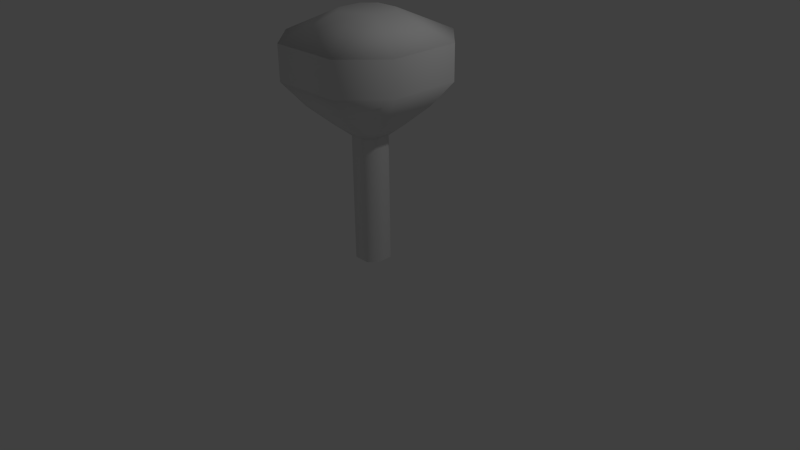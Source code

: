 # Source: tree.blend  (saved by Blender 2.71.0; exported with 4.5.12 LTS)
import bpy
from mathutils import Matrix  # noqa: F401  (used for matrix-valued properties, if any)

bpy.ops.wm.read_factory_settings(use_empty=True)
scene = bpy.context.scene
scene.name = 'Scene'

# ---- collections
col_collection_1 = bpy.data.collections.new('Collection 1'); scene.collection.children.link(col_collection_1)

# ---- materials (node trees are filled in below, after node groups)
mat_material = bpy.data.materials.new('Material')
mat_material.alpha_threshold = 0.0
mat_material.use_transparent_shadow = False
mat_material.roughness = 0.5
mat_material.line_color = (0.0, 0.0, 0.0, 1.0)

# ---- material node trees

# ---- world
world_world = bpy.data.worlds.new('World'); scene.world = world_world
world_world.color = (0.05088, 0.05088, 0.05088)
world_world.use_sun_shadow = False
world_world.sun_shadow_jitter_overblur = 0.0
world_world.cycles.sampling_method = 'MANUAL'
world_world.cycles.sample_map_resolution = 256

# ---- cameras
cam_camera = bpy.data.cameras.new('Camera')
cam_camera.clip_end = 100.0
cam_camera.lens = 35.0
cam_camera.sensor_width = 32.0
cam_camera.sensor_height = 18.0
cam_camera.ortho_scale = 7.314
cam_camera.dof.focus_distance = 0.0
cam_camera.dof.aperture_fstop = 128.0

# ---- lights
light_lamp = bpy.data.lights.new('Lamp', 'POINT')
light_lamp.transmission_factor = 0.0
light_lamp.cutoff_distance = 30.0
light_lamp.energy = 100.0
light_lamp.shadow_buffer_clip_start = 1.001
light_lamp.shadow_soft_size = 0.1
light_lamp.shadow_maximum_resolution = 0.006
light_lamp.use_absolute_resolution = True
light_lamp.cycles.use_multiple_importance_sampling = False

# ---- meshes
me_cube = bpy.data.meshes.new('Cube')
me_cube.from_pydata([(-0.5, 1.0, 1.0), (-0.5, -1.0, 1.0), (-0.5, -1.0, 0.0), (-0.5, 1.0, 0.0), (0.5, 1.0, 1.0), (0.5, -1.0, 1.0), (0.5, -1.0, 0.0), (0.5, 1.0, 0.0), (1.0, -0.5, 1.0), (1.0, -0.5, 0.0), (-1.0, -0.5, 1.0), (-1.0, -0.5, 0.0), (-1.0, 0.5, 1.0), (-1.0, 0.5, 0.0), (1.0, 0.5, 1.0), (1.0, 0.5, 0.0), (-0.9734, 1.947, 1.099), (-0.9734, -1.947, 1.099), (0.9734, 1.947, 1.099), (0.9734, -1.947, 1.099), (1.947, -0.9734, 1.099), (-1.947, -0.9734, 1.099), (-1.947, 0.9734, 1.099), (1.947, 0.9734, 1.099), (-1.656, 3.311, 1.256), (-1.656, -3.311, 1.256), (1.656, 3.311, 1.256), (1.656, -3.311, 1.256), (3.311, -1.656, 1.256), (-3.311, -1.656, 1.256), (-3.311, 1.656, 1.256), (3.311, 1.656, 1.256), (-2.271, 4.541, 1.448), (-2.271, -4.541, 1.448), (2.271, 4.541, 1.448), (2.271, -4.541, 1.448), (4.541, -2.271, 1.448), (-4.541, -2.271, 1.448), (-4.541, 2.271, 1.448), (4.541, 2.271, 1.448), (-2.271, 4.541, 1.717), (-2.271, -4.541, 1.717), (2.271, 4.541, 1.717), (2.271, -4.541, 1.717), (4.541, -2.271, 1.717), (-4.541, -2.271, 1.717), (-4.541, 2.271, 1.717), (4.541, 2.271, 1.717), (-0.7503, 1.501, 1.902), (-0.7503, -1.501, 1.902), (0.7503, 1.501, 1.902), (0.7503, -1.501, 1.902), (1.501, -0.7503, 1.902), (-1.501, -0.7503, 1.902), (-1.501, 0.7503, 1.902), (1.501, 0.7503, 1.902)], [], [(3, 0, 4, 7), (1, 2, 6, 5), (8, 9, 15, 14), (10, 1, 17, 21), (6, 2, 11, 13, 3, 7, 15, 9), (10, 12, 13, 11), (14, 15, 7, 4), (12, 0, 3, 13), (6, 9, 8, 5), (2, 1, 10, 11), (21, 17, 25, 29), (5, 8, 20, 19), (8, 14, 23, 20), (12, 10, 21, 22), (1, 5, 19, 17), (4, 0, 16, 18), (0, 12, 22, 16), (14, 4, 18, 23), (29, 25, 33, 37), (19, 20, 28, 27), (20, 23, 31, 28), (22, 21, 29, 30), (17, 19, 27, 25), (18, 16, 24, 26), (16, 22, 30, 24), (23, 18, 26, 31), (37, 33, 41, 45), (27, 28, 36, 35), (28, 31, 39, 36), (30, 29, 37, 38), (25, 27, 35, 33), (26, 24, 32, 34), (24, 30, 38, 32), (31, 26, 34, 39), (45, 41, 49, 53), (35, 36, 44, 43), (36, 39, 47, 44), (38, 37, 45, 46), (33, 35, 43, 41), (34, 32, 40, 42), (32, 38, 46, 40), (39, 34, 42, 47), (48, 54, 53, 49, 51, 52, 55, 50), (43, 44, 52, 51), (44, 47, 55, 52), (46, 45, 53, 54), (41, 43, 51, 49), (42, 40, 48, 50), (40, 46, 54, 48), (47, 42, 50, 55)])
me_cube.polygons.foreach_set('use_smooth', [True] * 50)
_uv = me_cube.uv_layers.new(name='UVMap')
_uv.uv.foreach_set('vector', [0.2162, 0.3871, 0.2279, 0.3331, 0.2812, 0.3522, 0.2609, 0.3998, 0.3858, 0.4892, 0.3476, 0.5013, 0.3332, 0.4635, 0.3763, 0.4407, 0.3544, 0.4094, 0.3183, 0.4397, 0.2878, 0.4138, 0.3148, 0.373, 0.1247, 0.3316, 0.08677, 0.3435, 0.04764, 0.2947, 0.1164, 0.2723, 0.3332, 0.4635, 0.3476, 0.5013, 0.3359, 0.5274, 0.2981, 0.5418, 0.272, 0.53, 0.2576, 0.4922, 0.2693, 0.4661, 0.3071, 0.4517, 0.1247, 0.3316, 0.1857, 0.3266, 0.1817, 0.3826, 0.1329, 0.3852, 0.3148, 0.373, 0.2878, 0.4138, 0.2609, 0.3998, 0.2812, 0.3522, 0.1857, 0.3266, 0.2279, 0.3331, 0.2162, 0.3871, 0.1817, 0.3826, 0.3332, 0.4635, 0.3183, 0.4397, 0.3544, 0.4094, 0.3763, 0.4407, 0.09786, 0.393, 0.08677, 0.3435, 0.1247, 0.3316, 0.1329, 0.3852, 0.1164, 0.2723, 0.04764, 0.2947, 0.00989, 0.2145, 0.1151, 0.2096, 0.3763, 0.4407, 0.3544, 0.4094, 0.3963, 0.3859, 0.4201, 0.4279, 0.3544, 0.4094, 0.3148, 0.373, 0.3484, 0.3388, 0.3963, 0.3859, 0.1857, 0.3266, 0.1247, 0.3316, 0.1164, 0.2723, 0.1992, 0.2734, 0.3858, 0.4892, 0.3763, 0.4407, 0.4201, 0.4279, 0.4272, 0.505, 0.2812, 0.3522, 0.2279, 0.3331, 0.2478, 0.286, 0.3106, 0.3126, 0.2279, 0.3331, 0.1857, 0.3266, 0.1992, 0.2734, 0.2478, 0.286, 0.3148, 0.373, 0.2812, 0.3522, 0.3106, 0.3126, 0.3484, 0.3388, 0.1151, 0.2096, 0.00989, 0.2145, 7.359e-05, 0.1391, 0.1209, 0.1669, 0.4201, 0.4279, 0.3963, 0.3859, 0.4347, 0.362, 0.4662, 0.4122, 0.3963, 0.3859, 0.3484, 0.3388, 0.3786, 0.3073, 0.4347, 0.362, 0.1992, 0.2734, 0.1164, 0.2723, 0.1151, 0.2096, 0.2142, 0.2256, 0.4272, 0.505, 0.4201, 0.4279, 0.4662, 0.4122, 0.491, 0.5284, 0.3106, 0.3126, 0.2478, 0.286, 0.2677, 0.2441, 0.3366, 0.2772, 0.2478, 0.286, 0.1992, 0.2734, 0.2142, 0.2256, 0.2677, 0.2441, 0.3484, 0.3388, 0.3106, 0.3126, 0.3366, 0.2772, 0.3786, 0.3073, 0.1209, 0.1669, 7.359e-05, 0.1391, 0.003114, 0.127, 0.1229, 0.1591, 0.4662, 0.4122, 0.4347, 0.362, 0.4589, 0.3444, 0.4955, 0.3971, 0.4347, 0.362, 0.3786, 0.3073, 0.3961, 0.2856, 0.4589, 0.3444, 0.2142, 0.2256, 0.1151, 0.2096, 0.1209, 0.1669, 0.2257, 0.1957, 0.491, 0.5284, 0.4662, 0.4122, 0.4955, 0.3971, 0.55, 0.5418, 0.3366, 0.2772, 0.2677, 0.2441, 0.2792, 0.2176, 0.3524, 0.2546, 0.2677, 0.2441, 0.2142, 0.2256, 0.2257, 0.1957, 0.2792, 0.2176, 0.3786, 0.3073, 0.3366, 0.2772, 0.3524, 0.2546, 0.3961, 0.2856, 0.1229, 0.1591, 0.003114, 0.127, 0.1553, 7.359e-05, 0.2078, 0.03258, 0.4955, 0.3971, 0.4589, 0.3444, 0.4634, 0.3404, 0.5016, 0.3938, 0.4589, 0.3444, 0.3961, 0.2856, 0.3996, 0.2814, 0.4634, 0.3404, 0.2257, 0.1957, 0.1209, 0.1669, 0.1229, 0.1591, 0.2275, 0.1899, 0.55, 0.5418, 0.4955, 0.3971, 0.5016, 0.3938, 0.5602, 0.538, 0.3524, 0.2546, 0.2792, 0.2176, 0.2815, 0.2126, 0.3551, 0.25, 0.2792, 0.2176, 0.2257, 0.1957, 0.2275, 0.1899, 0.2815, 0.2126, 0.3961, 0.2856, 0.3524, 0.2546, 0.3551, 0.25, 0.3996, 0.2814, 0.9874, 0.1081, 0.9999, 0.2055, 0.915, 0.3153, 0.8177, 0.3278, 0.7078, 0.2429, 0.6954, 0.1456, 0.7803, 0.03574, 0.8776, 0.02326, 0.5016, 0.3938, 0.4634, 0.3404, 0.6356, 0.1838, 0.7078, 0.2429, 0.4634, 0.3404, 0.3996, 0.2814, 0.5314, 0.1294, 0.6356, 0.1838, 0.2275, 0.1899, 0.1229, 0.1591, 0.2078, 0.03258, 0.2983, 0.05178, 0.5602, 0.538, 0.5016, 0.3938, 0.7078, 0.2429, 0.8177, 0.3278, 0.3551, 0.25, 0.2815, 0.2126, 0.363, 0.06963, 0.4606, 0.09494, 0.2815, 0.2126, 0.2275, 0.1899, 0.2983, 0.05178, 0.363, 0.06963, 0.3996, 0.2814, 0.3551, 0.25, 0.4606, 0.09494, 0.5314, 0.1294])
me_cube.materials.append(mat_material)
me_cube.use_remesh_preserve_volume = False
me_cube.use_remesh_preserve_attributes = False
me_cube.use_mirror_vertex_groups = False
me_cube.update()

# ---- objects
ob_cube = bpy.data.objects.new('Cube', me_cube)
ob_lamp = bpy.data.objects.new('Lamp', light_lamp)
ob_camera = bpy.data.objects.new('Camera', cam_camera)

# ---- transforms, parenting, visibility, modifiers, constraints
ob_cube.location = (0.0, 0.0, 0.0)
ob_cube.scale = (0.2048, 0.2048, 1.649)
ob_cube.lock_rotations_4d = False
ob_cube.empty_display_type = 'ARROWS'
ob_cube.lineart.crease_threshold = 0.0
ob_lamp.location = (4.076, 1.005, 5.904)
ob_lamp.rotation_euler = (0.6503, 0.05522, 1.866)
ob_lamp.lock_rotations_4d = False
ob_lamp.empty_display_type = 'ARROWS'
ob_lamp.color = (0.0, 0.0, 0.0, 0.0)
ob_lamp.lineart.crease_threshold = 0.0
ob_camera.location = (7.481, -6.508, 5.344)
ob_camera.rotation_euler = (1.109, 0.01082, 0.8149)
ob_camera.lock_rotations_4d = False
ob_camera.empty_display_type = 'ARROWS'
ob_camera.color = (0.0, 0.0, 0.0, 0.0)
ob_camera.display_type = 'WIRE'
ob_camera.lineart.crease_threshold = 0.0

# ---- collection membership
col_collection_1.objects.link(ob_cube)
col_collection_1.objects.link(ob_lamp)
col_collection_1.objects.link(ob_camera)

# ---- scene / render settings (as saved in the file)
scene.camera = ob_camera
scene.frame_start = 1; scene.frame_end = 250; scene.frame_set(1)
scene.render.engine = 'BLENDER_EEVEE_NEXT'
scene.render.resolution_percentage = 50
scene.render.dither_intensity = 0.0
scene.cycles.use_denoising = False
scene.cycles.samples = 10
scene.cycles.sampling_pattern = 'TABULATED_SOBOL'
scene.cycles.light_sampling_threshold = 0.0
scene.cycles.use_adaptive_sampling = False
scene.cycles.use_light_tree = False
scene.cycles.blur_glossy = 0.0
scene.cycles.volume_bounces = 1
scene.cycles.pixel_filter_type = 'GAUSSIAN'
scene.cycles.sample_clamp_indirect = 0.0
scene.view_settings.view_transform = 'Standard'
bpy.context.view_layer.update()
